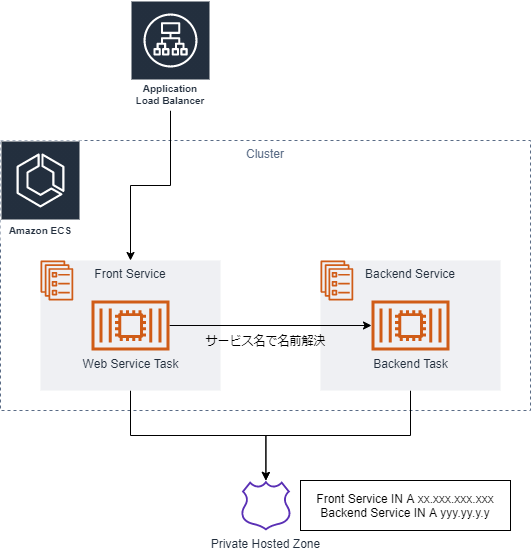

The diagram above was exported from draw.io. Its source (the exported page's mxGraphModel, read from the mxfile embedded in the PNG):
<mxGraphModel dx="782" dy="1161" grid="1" gridSize="10" guides="1" tooltips="1" connect="1" arrows="1" fold="1" page="1" pageScale="1" pageWidth="1200" pageHeight="1500" math="0" shadow="0">
  <root>
    <mxCell id="0" />
    <mxCell id="1" parent="0" />
    <mxCell id="SsVMCfV6EmA4nR8EeQq0-4" value="Cluster" style="fillColor=none;strokeColor=#5A6C86;dashed=1;verticalAlign=top;fontStyle=0;fontColor=#5A6C86;" vertex="1" parent="1">
      <mxGeometry x="40" y="200" width="530" height="270" as="geometry" />
    </mxCell>
    <mxCell id="SsVMCfV6EmA4nR8EeQq0-19" style="edgeStyle=orthogonalEdgeStyle;rounded=0;orthogonalLoop=1;jettySize=auto;html=1;exitX=0.5;exitY=1;exitDx=0;exitDy=0;" edge="1" parent="1" source="SsVMCfV6EmA4nR8EeQq0-17" target="SsVMCfV6EmA4nR8EeQq0-15">
      <mxGeometry relative="1" as="geometry" />
    </mxCell>
    <mxCell id="SsVMCfV6EmA4nR8EeQq0-17" value="Backend Service" style="fillColor=#EFF0F3;strokeColor=none;dashed=0;verticalAlign=top;fontStyle=0;fontColor=#232F3D;" vertex="1" parent="1">
      <mxGeometry x="360" y="320" width="180" height="130" as="geometry" />
    </mxCell>
    <mxCell id="SsVMCfV6EmA4nR8EeQq0-20" style="edgeStyle=orthogonalEdgeStyle;rounded=0;orthogonalLoop=1;jettySize=auto;html=1;exitX=0.5;exitY=1;exitDx=0;exitDy=0;" edge="1" parent="1" source="SsVMCfV6EmA4nR8EeQq0-11" target="SsVMCfV6EmA4nR8EeQq0-15">
      <mxGeometry relative="1" as="geometry" />
    </mxCell>
    <mxCell id="SsVMCfV6EmA4nR8EeQq0-11" value="Front Service" style="fillColor=#EFF0F3;strokeColor=none;dashed=0;verticalAlign=top;fontStyle=0;fontColor=#232F3D;" vertex="1" parent="1">
      <mxGeometry x="80" y="320" width="180" height="130" as="geometry" />
    </mxCell>
    <mxCell id="SsVMCfV6EmA4nR8EeQq0-1" value="Amazon ECS" style="outlineConnect=0;fontColor=#232F3E;gradientColor=none;strokeColor=#ffffff;fillColor=#232F3E;dashed=0;verticalLabelPosition=middle;verticalAlign=bottom;align=center;html=1;whiteSpace=wrap;fontSize=10;fontStyle=1;spacing=3;shape=mxgraph.aws4.productIcon;prIcon=mxgraph.aws4.ecs;" vertex="1" parent="1">
      <mxGeometry x="40" y="200" width="80" height="100" as="geometry" />
    </mxCell>
    <mxCell id="SsVMCfV6EmA4nR8EeQq0-7" style="edgeStyle=orthogonalEdgeStyle;rounded=0;orthogonalLoop=1;jettySize=auto;html=1;" edge="1" parent="1" source="SsVMCfV6EmA4nR8EeQq0-3">
      <mxGeometry relative="1" as="geometry">
        <mxPoint x="170" y="320" as="targetPoint" />
      </mxGeometry>
    </mxCell>
    <mxCell id="SsVMCfV6EmA4nR8EeQq0-3" value="Application Load Balancer" style="outlineConnect=0;fontColor=#232F3E;gradientColor=none;strokeColor=#ffffff;fillColor=#232F3E;dashed=0;verticalLabelPosition=middle;verticalAlign=bottom;align=center;html=1;whiteSpace=wrap;fontSize=10;fontStyle=1;spacing=3;shape=mxgraph.aws4.productIcon;prIcon=mxgraph.aws4.application_load_balancer;" vertex="1" parent="1">
      <mxGeometry x="170" y="60" width="80" height="110" as="geometry" />
    </mxCell>
    <mxCell id="SsVMCfV6EmA4nR8EeQq0-23" style="edgeStyle=orthogonalEdgeStyle;rounded=0;orthogonalLoop=1;jettySize=auto;html=1;" edge="1" parent="1" source="SsVMCfV6EmA4nR8EeQq0-6" target="SsVMCfV6EmA4nR8EeQq0-9">
      <mxGeometry relative="1" as="geometry" />
    </mxCell>
    <mxCell id="SsVMCfV6EmA4nR8EeQq0-6" value="Web Service Task" style="outlineConnect=0;fontColor=#232F3E;gradientColor=none;fillColor=#D05C17;strokeColor=none;dashed=0;verticalLabelPosition=bottom;verticalAlign=top;align=center;html=1;fontSize=12;fontStyle=0;aspect=fixed;pointerEvents=1;shape=mxgraph.aws4.container_2;" vertex="1" parent="1">
      <mxGeometry x="131" y="360" width="78" height="50" as="geometry" />
    </mxCell>
    <mxCell id="SsVMCfV6EmA4nR8EeQq0-9" value="Backend Task" style="outlineConnect=0;fontColor=#232F3E;gradientColor=none;fillColor=#D05C17;strokeColor=none;dashed=0;verticalLabelPosition=bottom;verticalAlign=top;align=center;html=1;fontSize=12;fontStyle=0;aspect=fixed;pointerEvents=1;shape=mxgraph.aws4.container_2;" vertex="1" parent="1">
      <mxGeometry x="411" y="360" width="78" height="50" as="geometry" />
    </mxCell>
    <mxCell id="SsVMCfV6EmA4nR8EeQq0-10" value="" style="outlineConnect=0;fontColor=#232F3E;gradientColor=none;fillColor=#D05C17;strokeColor=none;dashed=0;verticalLabelPosition=bottom;verticalAlign=top;align=center;html=1;fontSize=12;fontStyle=0;aspect=fixed;pointerEvents=1;shape=mxgraph.aws4.ecs_service;" vertex="1" parent="1">
      <mxGeometry x="80" y="320" width="32.82" height="40" as="geometry" />
    </mxCell>
    <mxCell id="SsVMCfV6EmA4nR8EeQq0-15" value="Private Hosted Zone" style="outlineConnect=0;fontColor=#232F3E;gradientColor=none;fillColor=#5A30B5;strokeColor=none;dashed=0;verticalLabelPosition=bottom;verticalAlign=top;align=center;html=1;fontSize=12;fontStyle=0;aspect=fixed;pointerEvents=1;shape=mxgraph.aws4.hosted_zone;" vertex="1" parent="1">
      <mxGeometry x="280" y="540" width="50.65" height="50" as="geometry" />
    </mxCell>
    <mxCell id="SsVMCfV6EmA4nR8EeQq0-18" value="" style="outlineConnect=0;fontColor=#232F3E;gradientColor=none;fillColor=#D05C17;strokeColor=none;dashed=0;verticalLabelPosition=bottom;verticalAlign=top;align=center;html=1;fontSize=12;fontStyle=0;aspect=fixed;pointerEvents=1;shape=mxgraph.aws4.ecs_service;" vertex="1" parent="1">
      <mxGeometry x="360" y="320" width="32.82" height="40" as="geometry" />
    </mxCell>
    <mxCell id="SsVMCfV6EmA4nR8EeQq0-21" value="Front Service IN A xx.xxx.xxx.xxx&lt;br&gt;Backend Service IN A yyy.yy.y.y" style="text;html=1;fillColor=none;align=center;verticalAlign=middle;whiteSpace=wrap;rounded=0;strokeColor=#000000;" vertex="1" parent="1">
      <mxGeometry x="340" y="540" width="210" height="50" as="geometry" />
    </mxCell>
    <mxCell id="SsVMCfV6EmA4nR8EeQq0-24" value="サービス名で名前解決" style="text;html=1;strokeColor=none;fillColor=none;align=center;verticalAlign=middle;whiteSpace=wrap;rounded=0;" vertex="1" parent="1">
      <mxGeometry x="237.82999999999998" y="390" width="135" height="20" as="geometry" />
    </mxCell>
  </root>
</mxGraphModel>